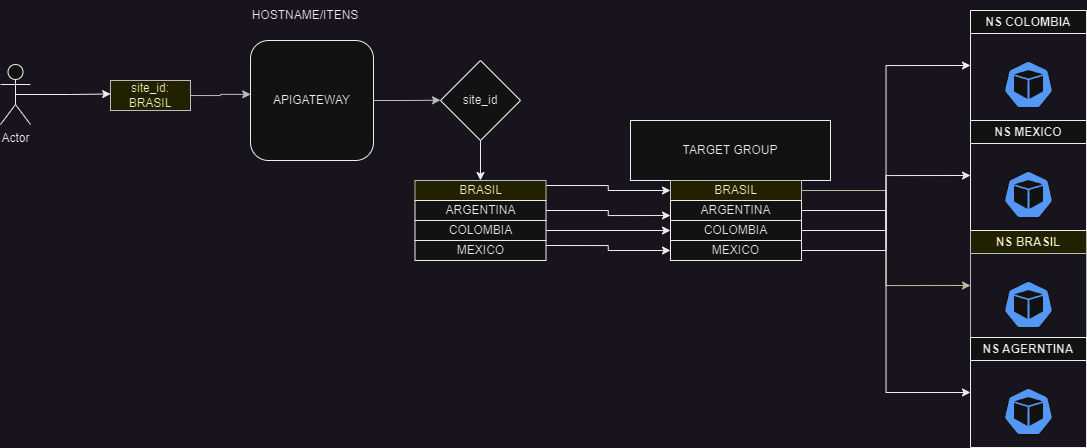

The diagram above was exported from draw.io. Its source (the exported page's mxGraphModel, read from the mxfile embedded in the PNG):
<mxGraphModel dx="2116" dy="132" grid="1" gridSize="10" guides="1" tooltips="1" connect="1" arrows="1" fold="1" page="1" pageScale="1" pageWidth="827" pageHeight="1169" math="0" shadow="0">
  <root>
    <mxCell id="0" />
    <mxCell id="1" parent="0" />
    <mxCell id="2" style="edgeStyle=orthogonalEdgeStyle;rounded=0;orthogonalLoop=1;jettySize=auto;html=1;exitX=0.5;exitY=0.5;exitDx=0;exitDy=0;exitPerimeter=0;entryX=0.002;entryY=0.449;entryDx=0;entryDy=0;entryPerimeter=0;fillColor=#cce5ff;strokeColor=#36393d;" parent="1" source="36" target="5" edge="1">
      <mxGeometry relative="1" as="geometry" />
    </mxCell>
    <mxCell id="3" value="Actor" style="shape=umlActor;verticalLabelPosition=bottom;verticalAlign=top;html=1;outlineConnect=0;" parent="1" vertex="1">
      <mxGeometry x="600" y="1704" width="30" height="60" as="geometry" />
    </mxCell>
    <mxCell id="4" style="edgeStyle=orthogonalEdgeStyle;rounded=0;orthogonalLoop=1;jettySize=auto;html=1;exitX=1;exitY=0.5;exitDx=0;exitDy=0;fillColor=#ffff88;strokeColor=#36393d;" parent="1" source="5" edge="1">
      <mxGeometry relative="1" as="geometry">
        <mxPoint x="1039.9999999999995" y="1739.7241379310344" as="targetPoint" />
      </mxGeometry>
    </mxCell>
    <mxCell id="5" value="APIGATEWAY" style="rounded=1;whiteSpace=wrap;html=1;" parent="1" vertex="1">
      <mxGeometry x="850" y="1680" width="123" height="120" as="geometry" />
    </mxCell>
    <mxCell id="6" value="HOSTNAME/ITENS" style="text;html=1;strokeColor=none;fillColor=none;align=center;verticalAlign=middle;whiteSpace=wrap;rounded=0;" parent="1" vertex="1">
      <mxGeometry x="875" y="1640" width="60" height="30" as="geometry" />
    </mxCell>
    <mxCell id="7" style="edgeStyle=orthogonalEdgeStyle;rounded=0;orthogonalLoop=1;jettySize=auto;html=1;exitX=0.5;exitY=1;exitDx=0;exitDy=0;entryX=0.5;entryY=0;entryDx=0;entryDy=0;" parent="1" source="8" target="10" edge="1">
      <mxGeometry relative="1" as="geometry" />
    </mxCell>
    <mxCell id="8" value="site_id" style="rhombus;whiteSpace=wrap;html=1;" parent="1" vertex="1">
      <mxGeometry x="1040" y="1700" width="80" height="80" as="geometry" />
    </mxCell>
    <mxCell id="9" style="edgeStyle=orthogonalEdgeStyle;rounded=0;orthogonalLoop=1;jettySize=auto;html=1;exitX=1;exitY=0.25;exitDx=0;exitDy=0;entryX=0;entryY=0.5;entryDx=0;entryDy=0;" parent="1" source="10" target="20" edge="1">
      <mxGeometry relative="1" as="geometry" />
    </mxCell>
    <mxCell id="10" value="BRASIL" style="rounded=0;whiteSpace=wrap;html=1;fillColor=#ffff88;strokeColor=#36393d;" parent="1" vertex="1">
      <mxGeometry x="1014.5" y="1820" width="131" height="20" as="geometry" />
    </mxCell>
    <mxCell id="11" style="edgeStyle=orthogonalEdgeStyle;rounded=0;orthogonalLoop=1;jettySize=auto;html=1;exitX=1;exitY=0.5;exitDx=0;exitDy=0;entryX=0;entryY=0.75;entryDx=0;entryDy=0;" parent="1" source="12" target="22" edge="1">
      <mxGeometry relative="1" as="geometry" />
    </mxCell>
    <mxCell id="12" value="ARGENTINA" style="rounded=0;whiteSpace=wrap;html=1;" parent="1" vertex="1">
      <mxGeometry x="1014.5" y="1840" width="131" height="20" as="geometry" />
    </mxCell>
    <mxCell id="13" style="edgeStyle=orthogonalEdgeStyle;rounded=0;orthogonalLoop=1;jettySize=auto;html=1;exitX=1;exitY=0.5;exitDx=0;exitDy=0;entryX=0;entryY=0.5;entryDx=0;entryDy=0;" parent="1" source="14" target="24" edge="1">
      <mxGeometry relative="1" as="geometry" />
    </mxCell>
    <mxCell id="14" value="COLOMBIA" style="rounded=0;whiteSpace=wrap;html=1;" parent="1" vertex="1">
      <mxGeometry x="1014.5" y="1860" width="131" height="20" as="geometry" />
    </mxCell>
    <mxCell id="15" style="edgeStyle=orthogonalEdgeStyle;rounded=0;orthogonalLoop=1;jettySize=auto;html=1;exitX=1;exitY=0.25;exitDx=0;exitDy=0;entryX=0;entryY=0.5;entryDx=0;entryDy=0;" parent="1" source="16" target="26" edge="1">
      <mxGeometry relative="1" as="geometry" />
    </mxCell>
    <mxCell id="16" value="MEXICO" style="rounded=0;whiteSpace=wrap;html=1;" parent="1" vertex="1">
      <mxGeometry x="1014.5" y="1880" width="131" height="20" as="geometry" />
    </mxCell>
    <mxCell id="17" value="TARGET GROUP" style="rounded=0;whiteSpace=wrap;html=1;" parent="1" vertex="1">
      <mxGeometry x="1230" y="1760" width="200" height="60" as="geometry" />
    </mxCell>
    <mxCell id="18" value="" style="rounded=0;whiteSpace=wrap;html=1;" parent="1" vertex="1">
      <mxGeometry x="1270" y="1820" width="130" height="80" as="geometry" />
    </mxCell>
    <mxCell id="19" style="edgeStyle=orthogonalEdgeStyle;rounded=0;orthogonalLoop=1;jettySize=auto;html=1;entryX=0;entryY=0.5;entryDx=0;entryDy=0;fillColor=#ffff88;strokeColor=#3A3D15;" parent="1" source="20" target="27" edge="1">
      <mxGeometry relative="1" as="geometry" />
    </mxCell>
    <mxCell id="20" value="BRASIL" style="rounded=0;whiteSpace=wrap;html=1;fillColor=#ffff88;strokeColor=#36393d;" parent="1" vertex="1">
      <mxGeometry x="1270" y="1820" width="131" height="20" as="geometry" />
    </mxCell>
    <mxCell id="21" style="edgeStyle=orthogonalEdgeStyle;rounded=0;orthogonalLoop=1;jettySize=auto;html=1;exitX=1;exitY=0.5;exitDx=0;exitDy=0;entryX=0;entryY=0.5;entryDx=0;entryDy=0;" parent="1" source="22" target="29" edge="1">
      <mxGeometry relative="1" as="geometry" />
    </mxCell>
    <mxCell id="22" value="ARGENTINA" style="rounded=0;whiteSpace=wrap;html=1;" parent="1" vertex="1">
      <mxGeometry x="1270" y="1840" width="131" height="20" as="geometry" />
    </mxCell>
    <mxCell id="23" style="edgeStyle=orthogonalEdgeStyle;rounded=0;orthogonalLoop=1;jettySize=auto;html=1;exitX=1;exitY=0.5;exitDx=0;exitDy=0;entryX=0;entryY=0.5;entryDx=0;entryDy=0;" parent="1" source="24" target="33" edge="1">
      <mxGeometry relative="1" as="geometry" />
    </mxCell>
    <mxCell id="24" value="COLOMBIA" style="rounded=0;whiteSpace=wrap;html=1;" parent="1" vertex="1">
      <mxGeometry x="1270" y="1860" width="131" height="20" as="geometry" />
    </mxCell>
    <mxCell id="25" style="edgeStyle=orthogonalEdgeStyle;rounded=0;orthogonalLoop=1;jettySize=auto;html=1;exitX=1;exitY=0.5;exitDx=0;exitDy=0;entryX=0;entryY=0.5;entryDx=0;entryDy=0;" parent="1" source="26" target="31" edge="1">
      <mxGeometry relative="1" as="geometry" />
    </mxCell>
    <mxCell id="26" value="MEXICO" style="rounded=0;whiteSpace=wrap;html=1;" parent="1" vertex="1">
      <mxGeometry x="1270" y="1880" width="131" height="20" as="geometry" />
    </mxCell>
    <mxCell id="27" value="NS BRASIL" style="swimlane;whiteSpace=wrap;html=1;fillColor=#ffff88;strokeColor=#36393d;" parent="1" vertex="1">
      <mxGeometry x="1570" y="1870" width="116" height="110" as="geometry" />
    </mxCell>
    <mxCell id="28" value="" style="sketch=0;html=1;dashed=0;whitespace=wrap;fillColor=#2875E2;strokeColor=#ffffff;points=[[0.005,0.63,0],[0.1,0.2,0],[0.9,0.2,0],[0.5,0,0],[0.995,0.63,0],[0.72,0.99,0],[0.5,1,0],[0.28,0.99,0]];verticalLabelPosition=bottom;align=center;verticalAlign=top;shape=mxgraph.kubernetes.icon;prIcon=pod" parent="27" vertex="1">
      <mxGeometry x="33" y="50" width="50" height="48" as="geometry" />
    </mxCell>
    <mxCell id="29" value="NS AGERNTINA" style="swimlane;whiteSpace=wrap;html=1;" parent="1" vertex="1">
      <mxGeometry x="1570" y="1977" width="116" height="110" as="geometry" />
    </mxCell>
    <mxCell id="30" value="" style="sketch=0;html=1;dashed=0;whitespace=wrap;fillColor=#2875E2;strokeColor=#ffffff;points=[[0.005,0.63,0],[0.1,0.2,0],[0.9,0.2,0],[0.5,0,0],[0.995,0.63,0],[0.72,0.99,0],[0.5,1,0],[0.28,0.99,0]];verticalLabelPosition=bottom;align=center;verticalAlign=top;shape=mxgraph.kubernetes.icon;prIcon=pod" parent="29" vertex="1">
      <mxGeometry x="33" y="50" width="50" height="48" as="geometry" />
    </mxCell>
    <mxCell id="31" value="NS MEXICO" style="swimlane;whiteSpace=wrap;html=1;" parent="1" vertex="1">
      <mxGeometry x="1570" y="1760" width="116" height="110" as="geometry" />
    </mxCell>
    <mxCell id="32" value="" style="sketch=0;html=1;dashed=0;whitespace=wrap;fillColor=#2875E2;strokeColor=#ffffff;points=[[0.005,0.63,0],[0.1,0.2,0],[0.9,0.2,0],[0.5,0,0],[0.995,0.63,0],[0.72,0.99,0],[0.5,1,0],[0.28,0.99,0]];verticalLabelPosition=bottom;align=center;verticalAlign=top;shape=mxgraph.kubernetes.icon;prIcon=pod" parent="31" vertex="1">
      <mxGeometry x="33" y="50" width="50" height="48" as="geometry" />
    </mxCell>
    <mxCell id="33" value="NS COLOMBIA" style="swimlane;whiteSpace=wrap;html=1;" parent="1" vertex="1">
      <mxGeometry x="1570" y="1650" width="116" height="110" as="geometry" />
    </mxCell>
    <mxCell id="34" value="" style="sketch=0;html=1;dashed=0;whitespace=wrap;fillColor=#2875E2;strokeColor=#ffffff;points=[[0.005,0.63,0],[0.1,0.2,0],[0.9,0.2,0],[0.5,0,0],[0.995,0.63,0],[0.72,0.99,0],[0.5,1,0],[0.28,0.99,0]];verticalLabelPosition=bottom;align=center;verticalAlign=top;shape=mxgraph.kubernetes.icon;prIcon=pod" parent="33" vertex="1">
      <mxGeometry x="33" y="50" width="50" height="48" as="geometry" />
    </mxCell>
    <mxCell id="35" value="" style="edgeStyle=orthogonalEdgeStyle;rounded=0;orthogonalLoop=1;jettySize=auto;html=1;exitX=0.5;exitY=0.5;exitDx=0;exitDy=0;exitPerimeter=0;entryX=0.002;entryY=0.449;entryDx=0;entryDy=0;entryPerimeter=0;" parent="1" source="3" target="36" edge="1">
      <mxGeometry relative="1" as="geometry">
        <mxPoint x="655" y="1730" as="sourcePoint" />
        <mxPoint x="850" y="1734" as="targetPoint" />
      </mxGeometry>
    </mxCell>
    <mxCell id="36" value="site_id: BRASIL" style="rounded=0;whiteSpace=wrap;html=1;fillColor=#ffff88;strokeColor=#36393d;" parent="1" vertex="1">
      <mxGeometry x="710" y="1720" width="80" height="30" as="geometry" />
    </mxCell>
  </root>
</mxGraphModel>